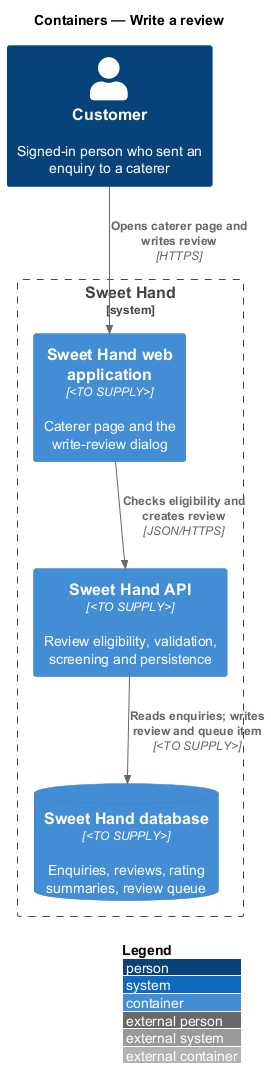

The diagram above was rendered by PlantUML. Its source (embedded in the PNG):
@startuml
!include <C4/C4_Container>
LAYOUT_WITH_LEGEND()
title Containers — Write a review

Person(customer, "Customer", "Signed-in person who sent an enquiry to a caterer")
System_Boundary(sweethand, "Sweet Hand") {
  Container(web, "Sweet Hand web application", "<TO SUPPLY>", "Caterer page and the write-review dialog")
  Container(api, "Sweet Hand API", "<TO SUPPLY>", "Review eligibility, validation, screening and persistence")
  ContainerDb(db, "Sweet Hand database", "<TO SUPPLY>", "Enquiries, reviews, rating summaries, review queue")
}
Rel(customer, web, "Opens caterer page and writes review", "HTTPS")
Rel(web, api, "Checks eligibility and creates review", "JSON/HTTPS")
Rel(api, db, "Reads enquiries; writes review and queue item", "<TO SUPPLY>")
@enduml